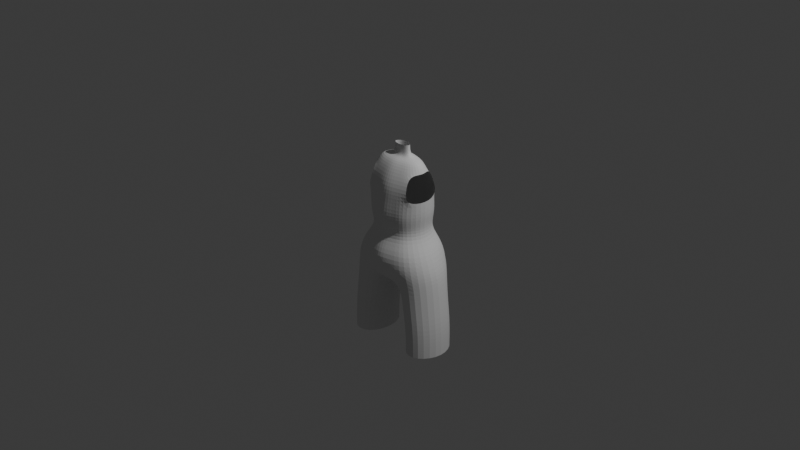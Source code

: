# Source: Body.blend  (saved by Blender 5.0.118; exported with 4.5.12 LTS)
import bpy
from mathutils import Matrix  # noqa: F401  (used for matrix-valued properties, if any)

bpy.ops.wm.read_factory_settings(use_empty=True)
scene = bpy.context.scene
scene.name = 'Scene'

# ---- collections
col_collection = bpy.data.collections.new('Collection'); scene.collection.children.link(col_collection)

# ---- world
world_world = bpy.data.worlds.new('World'); scene.world = world_world
world_world.use_nodes = True; world_world.node_tree.nodes.clear()
_N = world_world.node_tree.nodes; _L = world_world.node_tree.links
n0 = _N.new('ShaderNodeOutputWorld'); n0.name = 'World Output'; n0.location = (200, 100)
n1 = _N.new('ShaderNodeBackground'); n1.name = 'Background'; n1.location = (-200, 100)
n1.inputs[0].default_value = (0.05088, 0.05088, 0.05088, 1.0)
_L.new(n1.outputs[0], n0.inputs[0])
n0.is_active_output = True
world_world.color = (0.05088, 0.05088, 0.05088)
world_world.sun_shadow_jitter_overblur = 0.0

# ---- cameras
cam_camera = bpy.data.cameras.new('Camera')
cam_camera.clip_end = 100.0
cam_camera.ortho_scale = 7.314

# ---- lights
light_light = bpy.data.lights.new('Light', 'POINT')
light_light.energy = 1000.0
light_light.shadow_soft_size = 0.1

# ---- meshes
me_circle = bpy.data.meshes.new('Circle')
me_circle.from_pydata([(0.0, 1.178, 0.05283), (0.0, -0.9359, 0.05283), (0.7152, -0.5906, 0.05283), (1.011, 0.1063, 0.05283), (0.7152, 0.8908, 0.05283), (0.0, 1.243, 0.3786), (0.0, -0.9832, 0.3786), (0.7651, -0.6529, 0.3786), (1.082, 0.07377, 0.3786), (0.7651, 0.9297, 0.3786), (0.0, 1.182, 0.8506), (0.0, -0.8587, 0.8506), (0.7681, -0.6363, 0.8506), (1.09, 0.03915, 0.8506), (0.769, 0.8647, 0.8506), (0.0, 0.8094, 1.691), (0.0, -0.5463, 1.691), (0.6882, -0.3646, 1.691), (0.9733, 0.03313, 1.691), (0.6882, 0.5538, 1.691), (0.0, 1.132, -0.3095), (0.0, -0.8353, -0.3095), (0.7071, -0.5284, -0.3095), (1.0, 0.1153, -0.3095), (0.7071, 0.8515, -0.3095), (0.0, 1.496, -0.752), (0.0, -1.126, -0.752), (1.023, -0.8188, -0.752), (1.326, 0.05336, -0.752), (1.023, 1.078, -0.752), (0.0, 1.626, -1.297), (0.0, -1.218, -1.297), (1.151, -0.8678, -1.293), (1.604, 0.03286, -1.269), (1.149, 1.154, -1.292), (0.008554, 1.028, -1.852), (0.01258, -0.6802, -1.854), (1.222, -0.85, -1.719), (1.677, 0.09438, -1.649), (1.246, 1.112, -1.714), (0.7418, 0.7606, 1.268), (0.0, -0.7816, 1.268), (0.7375, -0.5781, 1.268), (0.0, 1.049, 1.268), (0.0, 0.6221, 1.959), (0.0, -0.3059, 1.959), (0.5738, -0.1742, 1.959), (0.8114, 0.05911, 1.959), (0.5738, 0.4367, 1.959), (0.0, 0.384, 2.024), (0.0, -0.08639, 2.024), (0.2588, -0.01809, 2.024), (0.3659, 0.09214, 2.024), (0.2588, 0.2879, 2.024), (0.0, 0.3337, 2.175), (0.0, -0.04441, 2.175), (0.208, 0.0105, 2.175), (0.2942, 0.09911, 2.175), (0.208, 0.2565, 2.175), (0.0, 0.3337, 2.372), (0.0, -0.04441, 2.372), (0.208, 0.0105, 2.372), (0.2942, 0.09911, 2.372), (0.208, 0.2565, 2.372), (0.3576, -0.7632, 0.05283), (0.3826, -0.8181, 0.3786), (0.3841, -0.7475, 0.8506), (0.3441, -0.4554, 1.691), (0.3536, -0.6819, -0.3095), (0.3852, -1.01, -0.752), (0.4653, -1.076, -1.297), (0.5526, -0.8125, -1.831), (0.3688, -0.6799, 1.268), (0.2869, -0.2401, 1.959), (0.1294, -0.05224, 2.024), (0.104, -0.01695, 2.175), (0.104, -0.01695, 2.372), (0.3576, 1.034, 0.05283), (0.3826, 1.086, 0.3786), (0.3845, 1.023, 0.8506), (0.3441, 0.6816, 1.691), (0.3536, 0.9915, -0.3095), (0.4983, 1.292, -0.752), (0.5136, 1.415, -1.297), (0.5843, 1.095, -1.824), (0.3709, 0.9049, 1.268), (0.2869, 0.5294, 1.959), (0.1294, 0.3359, 2.024), (0.104, 0.2951, 2.175), (0.104, 0.2951, 2.372), (0.0961, 0.1569, -1.842), (0.0, 0.1737, -1.842), (1.284, -0.8438, -2.362), (1.758, 0.09438, -2.373), (1.317, 1.064, -2.359), (0.6261, -0.8125, -2.449), (0.6585, 1.095, -2.447), (0.3142, 0.1569, -2.48), (1.386, -0.8438, -3.069), (1.828, 0.09438, -3.07), (1.418, 1.064, -3.063), (0.7372, -0.8125, -3.065), (0.7693, 1.095, -3.059), (0.4294, 0.1569, -3.022), (1.41, -0.8438, -3.642), (1.841, 0.09438, -3.642), (1.441, 1.064, -3.642), (0.7758, -0.8125, -3.642), (0.8073, 1.095, -3.642), (0.4792, 0.1569, -3.642), (1.41, -0.8438, -3.997), (1.841, 0.09438, -3.997), (1.441, 1.064, -3.997), (0.7758, -0.8125, -3.997), (0.8073, 1.095, -3.997), (0.4792, 0.1569, -3.997)], [], [(4, 3, 8, 9), (64, 1, 6, 65), (77, 4, 9, 78), (3, 2, 7, 8), (65, 6, 11, 66), (78, 9, 14, 79), (8, 7, 12, 13), (9, 8, 13, 14), (72, 41, 16, 67), (85, 40, 19, 80), (77, 0, 20, 81), (2, 3, 23, 22), (3, 4, 24, 23), (64, 2, 22, 68), (23, 24, 29, 28), (68, 22, 27, 69), (81, 20, 25, 82), (22, 23, 28, 27), (28, 29, 34, 33), (69, 27, 32, 70), (82, 25, 30, 83), (27, 28, 33, 32), (83, 30, 35, 84), (32, 33, 38, 37), (33, 34, 39, 38), (70, 32, 37, 71), (79, 14, 40, 85), (66, 11, 41, 72), (19, 18, 47, 48), (67, 16, 45, 73), (80, 19, 48, 86), (18, 17, 46, 47), (48, 47, 52, 53), (73, 45, 50, 74), (86, 48, 53, 87), (47, 46, 51, 52), (53, 52, 57, 58), (74, 50, 55, 75), (87, 53, 58, 88), (52, 51, 56, 57), (58, 57, 62, 63), (75, 55, 60, 76), (88, 58, 63, 89), (57, 56, 61, 62), (56, 75, 76, 61), (51, 74, 75, 56), (46, 73, 74, 51), (17, 67, 73, 46), (12, 66, 72, 42), (31, 70, 71, 36), (26, 69, 70, 31), (21, 68, 69, 26), (1, 64, 68, 21), (42, 72, 67, 17), (7, 65, 66, 12), (2, 64, 65, 7), (54, 88, 89, 59), (49, 87, 88, 54), (44, 86, 87, 49), (15, 80, 86, 44), (10, 79, 85, 43), (34, 83, 84, 39), (29, 82, 83, 34), (24, 81, 82, 29), (4, 77, 81, 24), (43, 85, 80, 15), (5, 78, 79, 10), (0, 77, 78, 5), (90, 84, 35, 91), (71, 90, 91, 36), (38, 39, 94, 93), (90, 71, 95, 97), (84, 90, 97, 96), (39, 84, 96, 94), (37, 38, 93, 92), (71, 37, 92, 95), (96, 97, 103, 102), (94, 96, 102, 100), (92, 93, 99, 98), (97, 95, 101, 103), (95, 92, 98, 101), (93, 94, 100, 99), (103, 101, 107, 109), (101, 98, 104, 107), (99, 100, 106, 105), (102, 103, 109, 108), (100, 102, 108, 106), (98, 99, 105, 104), (109, 107, 113, 115), (107, 104, 110, 113), (105, 106, 112, 111), (108, 109, 115, 114), (106, 108, 114, 112), (104, 105, 111, 110)])
_uv = me_circle.uv_layers.new(name='UVMap')
_uv.uv.foreach_set('vector', [0.0, 0.0, 0.0, 0.0, 0.0, 0.0, 0.0, 0.0, 0.0, 0.0, 0.0, 0.0, 0.0, 0.0, 0.0, 0.0, 0.0, 0.0, 0.0, 0.0, 0.0, 0.0, 0.0, 0.0, 0.0, 0.0, 0.0, 0.0, 0.0, 0.0, 0.0, 0.0, 0.0, 0.0, 0.0, 0.0, 0.0, 0.0, 0.0, 0.0, 0.0, 0.0, 0.0, 0.0, 0.0, 0.0, 0.0, 0.0, 0.0, 0.0, 0.0, 0.0, 0.0, 0.0, 0.0, 0.0, 0.0, 0.0, 0.0, 0.0, 0.0, 0.0, 0.0, 0.0, 0.0, 0.0, 0.0, 0.0, 0.0, 0.0, 0.0, 0.0, 0.0, 0.0, 0.0, 0.0, 0.0, 0.0, 0.0, 0.0, 0.0, 0.0, 0.0, 0.0, 0.0, 0.0, 0.0, 0.0, 0.0, 0.0, 0.0, 0.0, 0.0, 0.0, 0.0, 0.0, 0.0, 0.0, 0.0, 0.0, 0.0, 0.0, 0.0, 0.0, 0.0, 0.0, 0.0, 0.0, 0.0, 0.0, 0.0, 0.0, 0.0, 0.0, 0.0, 0.0, 0.0, 0.0, 0.0, 0.0, 0.0, 0.0, 0.0, 0.0, 0.0, 0.0, 0.0, 0.0, 0.0, 0.0, 0.0, 0.0, 0.0, 0.0, 0.0, 0.0, 0.0, 0.0, 0.0, 0.0, 0.0, 0.0, 0.0, 0.0, 0.0, 0.0, 0.0, 0.0, 0.0, 0.0, 0.0, 0.0, 0.0, 0.0, 0.0, 0.0, 0.0, 0.0, 0.0, 0.0, 0.0, 0.0, 0.0, 0.0, 0.0, 0.0, 0.0, 0.0, 0.0, 0.0, 0.0, 0.0, 0.0, 0.0, 0.0, 0.0, 0.0, 0.0, 0.0, 0.0, 0.0, 0.0, 0.0, 0.0, 0.0, 0.0, 0.0, 0.0, 0.0, 0.0, 0.0, 0.0, 0.0, 0.0, 0.0, 0.0, 0.0, 0.0, 0.0, 0.0, 0.0, 0.0, 0.0, 0.0, 0.0, 0.0, 0.0, 0.0, 0.0, 0.0, 0.0, 0.0, 0.0, 0.0, 0.0, 0.0, 0.0, 0.0, 0.0, 0.0, 0.0, 0.0, 0.0, 0.0, 0.0, 0.0, 0.0, 0.0, 0.0, 0.0, 0.0, 0.0, 0.0, 0.0, 0.0, 0.0, 0.0, 0.0, 0.0, 0.0, 0.0, 0.0, 0.0, 0.0, 0.0, 0.0, 0.0, 0.0, 0.0, 0.0, 0.0, 0.0, 0.0, 0.0, 0.0, 0.0, 0.0, 0.0, 0.0, 0.0, 0.0, 0.0, 0.0, 0.0, 0.0, 0.0, 0.0, 0.0, 0.0, 0.0, 0.0, 0.0, 0.0, 0.0, 0.0, 0.0, 0.0, 0.0, 0.0, 0.0, 0.0, 0.0, 0.0, 0.0, 0.0, 0.0, 0.0, 0.0, 0.0, 0.0, 0.0, 0.0, 0.0, 0.0, 0.0, 0.0, 0.0, 0.0, 0.0, 0.0, 0.0, 0.0, 0.0, 0.0, 0.0, 0.0, 0.0, 0.0, 0.0, 0.0, 0.0, 0.0, 0.0, 0.0, 0.0, 0.0, 0.0, 0.0, 0.0, 0.0, 0.0, 0.0, 0.0, 0.0, 0.0, 0.0, 0.0, 0.0, 0.0, 0.0, 0.0, 0.0, 0.0, 0.0, 0.0, 0.0, 0.0, 0.0, 0.0, 0.0, 0.0, 0.0, 0.0, 0.0, 0.0, 0.0, 0.0, 0.0, 0.0, 0.0, 0.0, 0.0, 0.0, 0.0, 0.0, 0.0, 0.0, 0.0, 0.0, 0.0, 0.0, 0.0, 0.0, 0.0, 0.0, 0.0, 0.0, 0.0, 0.0, 0.0, 0.0, 0.0, 0.0, 0.0, 0.0, 0.0, 0.0, 0.0, 0.0, 0.0, 0.0, 0.0, 0.0, 0.0, 0.0, 0.0, 0.0, 0.0, 0.0, 0.0, 0.0, 0.0, 0.0, 0.0, 0.0, 0.0, 0.0, 0.0, 0.0, 0.0, 0.0, 0.0, 0.0, 0.0, 0.0, 0.0, 0.0, 0.0, 0.0, 0.0, 0.0, 0.0, 0.0, 0.0, 0.0, 0.0, 0.0, 0.0, 0.0, 0.0, 0.0, 0.0, 0.0, 0.0, 0.0, 0.0, 0.0, 0.0, 0.0, 0.0, 0.0, 0.0, 0.0, 0.0, 0.0, 0.0, 0.0, 0.0, 0.0, 0.0, 0.0, 0.0, 0.0, 0.0, 0.0, 0.0, 0.0, 0.0, 0.0, 0.0, 0.0, 0.0, 0.0, 0.0, 0.0, 0.0, 0.0, 0.0, 0.0, 0.0, 0.0, 0.0, 0.0, 0.0, 0.0, 0.0, 0.0, 0.0, 0.0, 0.0, 0.0, 0.0, 0.0, 0.0, 0.0, 0.0, 0.0, 0.0, 0.0, 0.0, 0.0, 0.0, 0.0, 0.0, 0.0, 0.0, 0.0, 0.0, 0.0, 0.0, 0.0, 0.0, 0.0, 0.0, 0.0, 0.0, 0.0, 0.0, 0.0, 0.0, 0.0, 0.0, 0.0, 0.0, 0.0, 0.0, 0.0, 0.0, 0.0, 0.0, 0.0, 0.0, 0.0, 0.0, 0.0, 0.0, 0.0, 0.0, 0.0, 0.0, 0.0, 0.0, 0.0, 0.0, 0.0, 0.0, 0.0, 0.0, 0.0, 0.0, 0.0, 0.0, 0.0, 0.0, 0.0, 0.0, 0.0, 0.0, 0.0, 0.0, 0.0, 0.0, 0.0, 0.0, 0.0, 0.0, 0.0, 0.0, 0.0, 0.0, 0.0, 0.0, 0.0, 0.0, 0.0, 0.0, 0.0, 0.0, 0.0, 0.0, 0.0, 0.0, 0.0, 0.0, 0.0, 0.0, 0.0, 0.0, 0.0, 0.0, 0.0, 0.0, 0.0, 0.0, 0.0, 0.0, 0.0, 0.0, 0.0, 0.0, 0.0, 0.0, 0.0, 0.0, 0.0, 0.0, 0.0, 0.0, 0.0, 0.0, 0.0, 0.0, 0.0, 0.0, 0.0, 0.0, 0.0, 0.0, 0.0, 0.0, 0.0, 0.0, 0.0, 0.0, 0.0, 0.0, 0.0, 0.0, 0.0, 0.0, 0.0, 0.0, 0.0, 0.0, 0.0, 0.0, 0.0, 0.0, 0.0, 0.0, 0.0, 0.0, 0.0, 0.0, 0.0, 0.0, 0.0, 0.0, 0.0, 0.0, 0.0, 0.0, 0.0, 0.0, 0.0, 0.0, 0.0, 0.0, 0.0, 0.0, 0.0, 0.0, 0.0, 0.0, 0.0, 0.0, 0.0, 0.0, 0.0, 0.0, 0.0, 0.0, 0.0, 0.0, 0.0, 0.0, 0.0, 0.0, 0.0, 0.0, 0.0, 0.0, 0.0, 0.0, 0.0, 0.0, 0.0, 0.0, 0.0, 0.0, 0.0, 0.0, 0.0, 0.0, 0.0, 0.0, 0.0, 0.0, 0.0, 0.0, 0.0, 0.0, 0.0, 0.0, 0.0, 0.0, 0.0, 0.0, 0.0, 0.0, 0.0, 0.0, 0.0, 0.0, 0.0, 0.0, 0.0, 0.0, 0.0, 0.0, 0.0, 0.0, 0.0, 0.0, 0.0, 0.0, 0.0, 0.0, 0.0, 0.0, 0.0, 0.0, 0.0, 0.0, 0.0, 0.0, 0.0, 0.0, 0.0, 0.0, 0.0, 0.0, 0.0, 0.0, 0.0, 0.0, 0.0, 0.0, 0.0, 0.0, 0.0, 0.0, 0.0, 0.0, 0.0, 0.0, 0.0, 0.0, 0.0, 0.0, 0.0, 0.0, 0.0, 0.0, 0.0, 0.0, 0.0, 0.0, 0.0, 0.0, 0.0, 0.0])
me_circle.update()

# ---- objects
ob_light = bpy.data.objects.new('Light', light_light)
ob_camera = bpy.data.objects.new('Camera', cam_camera)
ob_empty = bpy.data.objects.new('Empty', None)
ob_empty_001 = bpy.data.objects.new('Empty.001', None)
ob_circle = bpy.data.objects.new('Circle', me_circle)

# ---- transforms, parenting, visibility, modifiers, constraints
ob_light.location = (4.076, 1.005, 5.904)
ob_light.rotation_euler = (0.6503, 0.05522, 1.866)
ob_light.lock_rotations_4d = False
ob_light.empty_display_type = 'ARROWS'
ob_light.color = (0.0, 0.0, 0.0, 0.0)
ob_light.lineart.crease_threshold = 0.0
ob_camera.location = (7.359, -6.926, 4.958)
ob_camera.rotation_euler = (1.109, 0.0, 0.8149)
ob_camera.lock_rotations_4d = False
ob_camera.empty_display_type = 'ARROWS'
ob_camera.color = (0.0, 0.0, 0.0, 0.0)
ob_camera.display_type = 'WIRE'
ob_camera.lineart.crease_threshold = 0.0
ob_empty.location = (0.9071, 0.0, 0.05415)
ob_empty.rotation_euler = (1.571, -3.103e-08, 0.0)
ob_empty.empty_display_type = 'IMAGE'
ob_empty.empty_display_size = 5.0
ob_empty.use_empty_image_alpha = True
ob_empty.color = (1.0, 1.0, 1.0, 0.3191)
ob_empty_001.location = (0.002075, 1.543, 0.05415)
ob_empty_001.rotation_euler = (1.571, -3.103e-08, -1.571)
ob_empty_001.empty_display_type = 'IMAGE'
ob_empty_001.empty_display_size = 5.0
ob_empty_001.use_empty_image_alpha = True
ob_empty_001.color = (1.0, 1.0, 1.0, 0.2766)
ob_circle.location = (0.0, 0.01322, 0.0)
ob_circle.scale = (0.3443, 0.2862, 0.3443)
_m = ob_circle.modifiers.new('Mirror', 'MIRROR')
_m.use_bisect_axis = (True, False, False)
_m = ob_circle.modifiers.new('Subdivision', 'SUBSURF')

# ---- collection membership
col_collection.objects.link(ob_light)
col_collection.objects.link(ob_camera)
col_collection.objects.link(ob_empty)
col_collection.objects.link(ob_empty_001)
col_collection.objects.link(ob_circle)

# ---- scene / render settings (as saved in the file)
scene.camera = ob_camera
scene.frame_start = 1; scene.frame_end = 250; scene.frame_set(1)
scene.render.engine = 'BLENDER_EEVEE_NEXT'
scene.render.bake_bias = 0.0
scene.render.bake_samples = 0
scene.cycles.sampling_pattern = 'TABULATED_SOBOL'
scene.eevee.use_volume_custom_range = False
bpy.context.view_layer.update()
